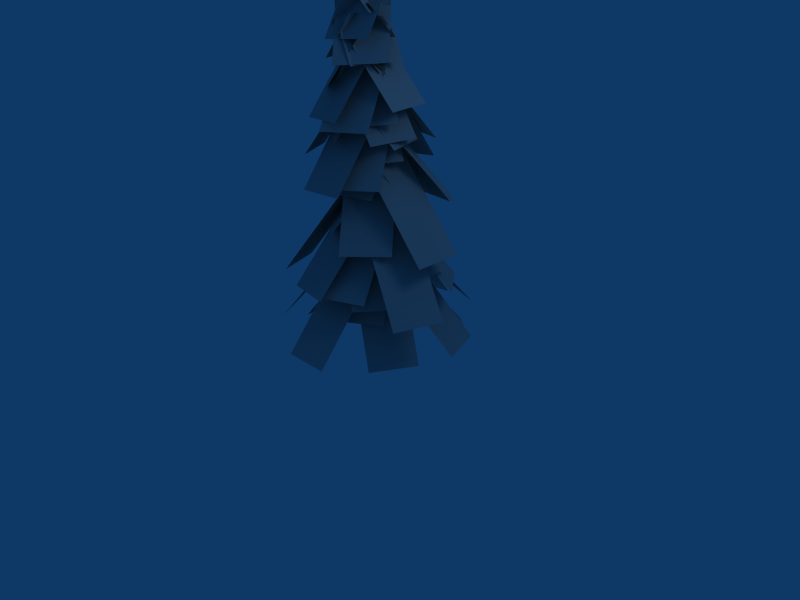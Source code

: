 # Source: pine.blend  (saved by Blender 2.44.0; exported with 4.5.12 LTS)
import bpy
from mathutils import Matrix  # noqa: F401  (used for matrix-valued properties, if any)

bpy.ops.wm.read_factory_settings(use_empty=True)
scene = bpy.context.scene
scene.name = 'Scene'

# ---- collections
col_collection_1 = bpy.data.collections.new('Collection 1'); scene.collection.children.link(col_collection_1)

# ---- materials (node trees are filled in below, after node groups)
mat_pmat3 = bpy.data.materials.new('pmat3')
mat_pmat3.alpha_threshold = 0.0
mat_pmat3.diffuse_color = (0.7, 0.7, 0.7, 1.0)
mat_pmat3.roughness = 0.5
mat_pmat3.line_color = (0.0, 0.0, 0.0, 1.0)
mat_pmat1 = bpy.data.materials.new('pmat1')
mat_pmat1.alpha_threshold = 0.0
mat_pmat1.diffuse_color = (0.7, 0.7, 0.7, 1.0)
mat_pmat1.roughness = 0.5
mat_pmat1.line_color = (0.0, 0.0, 0.0, 1.0)

# ---- material node trees

# ---- world
world_world = bpy.data.worlds.new('World'); scene.world = world_world
world_world.color = (0.05656, 0.2208, 0.4)
world_world.use_sun_shadow = False
world_world.sun_shadow_jitter_overblur = 0.0
world_world.cycles.sampling_method = 'MANUAL'
world_world.cycles.sample_map_resolution = 256

# ---- cameras
cam_camera = bpy.data.cameras.new('Camera')
cam_camera.passepartout_alpha = 0.2
cam_camera.clip_end = 100.0
cam_camera.lens = 35.0
cam_camera.ortho_scale = 7.314
cam_camera.show_passepartout = False
cam_camera.show_safe_areas = True
cam_camera.dof.focus_distance = 0.0
cam_camera.dof.aperture_fstop = 128.0

# ---- lights
light_spot = bpy.data.lights.new('Spot', 'POINT')
light_spot.transmission_factor = 0.0
light_spot.cutoff_distance = 30.0
light_spot.energy = 100.0
light_spot.shadow_buffer_clip_start = 1.001
light_spot.shadow_soft_size = 1.0
light_spot.shadow_maximum_resolution = 0.006
light_spot.use_absolute_resolution = True
light_spot.cycles.use_multiple_importance_sampling = False

# ---- meshes
me_plant_pmat3 = bpy.data.meshes.new('plant_pmat3')
me_plant_pmat3.from_pydata([(0.0, 1.5, 3.164), (0.0, 0.0, 3.164), (2.676, 0.0, 0.98), (2.676, 1.5, 0.98), (0.0, -1.5, 3.164), (2.676, -1.5, 0.98), (-1.409, -0.513, 3.311), (0.0, 0.0, 3.329), (-1.263, 3.583, 0.1127), (-2.672, 3.07, 0.09454), (1.409, 0.513, 3.347), (0.1466, 4.096, 0.1309), (0.9641, -1.149, 3.506), (0.0, 0.0, 3.493), (-3.287, -2.8, -0.2156), (-2.323, -3.949, -0.2026), (-0.9641, 1.149, 3.48), (-4.251, -1.651, -0.2287), (0.7499, 1.299, 3.668), (0.0, 0.0, 3.658), (4.16, -2.369, -0.28), (4.91, -1.07, -0.2694), (-0.7499, -1.299, 3.647), (3.41, -3.669, -0.2907), (-1.477, 0.2605, 3.8), (0.0, 0.0, 3.822), (0.3373, 1.785, 2.295), (-1.14, 2.045, 2.273), (1.477, -0.2605, 3.844), (1.814, 1.524, 2.317), (0.2604, -1.477, 3.99), (0.0, 0.0, 3.986), (-4.449, -0.7951, 0.03684), (-4.188, -2.272, 0.04086), (-0.2604, 1.477, 3.982), (-4.709, 0.6821, 0.03281), (1.299, 0.75, 4.172), (0.0, 0.0, 4.151), (1.699, -2.865, 1.367), (2.998, -2.115, 1.388), (-1.299, -0.75, 4.13), (0.4003, -3.615, 1.346), (-1.149, 0.9642, 4.296), (0.0, 0.0, 4.315), (3.633, 4.237, -0.3351), (2.484, 5.201, -0.3543), (1.149, -0.9642, 4.334), (4.782, 3.272, -0.3159), (-0.513, -1.41, 4.471), (0.0, 0.0, 4.479), (-3.804, 1.407, 0.9009), (-4.317, -0.002714, 0.892), (0.513, 1.41, 4.488), (-3.291, 2.816, 0.9098), (1.5, -3e-06, 4.671), (0.0, 0.0, 4.644), (0.0873, -5.67, -0.2082), (1.587, -5.67, -0.1812), (-1.5, 3e-06, 4.617), (-1.412, -5.67, -0.2352), (-0.5129, 1.41, 4.799), (0.0, 0.0, 4.808), (5.498, 1.968, -0.02752), (4.985, 3.377, -0.03708), (0.5129, -1.41, 4.818), (6.011, 0.5584, -0.01796), (-1.149, -0.9642, 4.95), (0.0, 0.0, 4.973), (-2.572, 3.147, 1.389), (-3.721, 2.183, 1.367), (1.149, 0.9642, 4.995), (-1.423, 4.111, 1.411), (1.299, -0.75, 5.163), (0.0, 0.0, 5.137), (-1.648, -2.957, 2.159), (-0.3497, -3.707, 2.185), (-1.299, 0.75, 5.111), (-2.947, -2.207, 2.133), (0.2604, 1.477, 5.307), (0.0, 0.0, 5.301), (1.768, -0.3064, 3.812), (2.029, 1.171, 3.818), (-0.2604, -1.477, 5.296), (1.508, -1.784, 3.807), (-1.477, -0.2605, 5.434), (0.0, 0.0, 5.466), (-0.8996, 5.706, 0.4238), (-2.377, 5.446, 0.3925), (1.477, 0.2605, 5.497), (0.5772, 5.967, 0.4551), (0.7498, -1.299, 5.646), (0.0, 0.0, 5.63), (-4.886, -2.885, 0.5095), (-4.136, -4.184, 0.5258), (-0.7498, 1.299, 5.614), (-5.636, -1.586, 0.4931), (0.9639, 1.149, 5.816), (0.0, 0.0, 5.795), (3.204, -2.622, 2.313), (4.168, -1.473, 2.334), (-0.9639, -1.149, 5.773), (2.24, -3.771, 2.291), (-1.409, 0.513, 5.926), (0.0, 0.0, 5.959), (2.116, 5.491, 0.9044), (0.7066, 6.004, 0.8719), (1.409, -0.513, 5.991), (3.525, 4.978, 0.9369), (-1e-06, -1.5, 6.123), (0.0, 0.0, 6.123), (-4.937, 6e-06, 1.591), (-4.937, -1.5, 1.591), (1e-06, 1.5, 6.123), (-4.937, 1.5, 1.591), (1.409, 0.513, 6.322), (0.0, 0.0, 6.288), (1.529, -3.955, 2.631), (2.938, -3.442, 2.665), (-1.409, -0.513, 6.253), (0.1199, -4.468, 2.596), (-0.9639, 1.149, 6.428), (0.0, 0.0, 6.452), (3.716, 3.032, 2.395), (2.752, 4.181, 2.371), (0.9639, -1.149, 6.476), (4.679, 1.883, 2.419), (-0.7498, -1.299, 6.597), (0.0, 0.0, 6.616), (-3.877, 2.299, 2.461), (-4.627, 1.0, 2.441), (0.7498, 1.299, 6.636), (-3.127, 3.598, 2.48), (1.477, -0.2605, 6.82), (0.0, 0.0, 6.781), (-0.7025, -4.601, 2.631), (0.7742, -4.861, 2.67), (-1.477, 0.2605, 6.742), (-2.179, -4.34, 2.592), (-0.2604, 1.477, 6.938), (0.0, 0.0, 6.945), (4.207, 0.7245, 3.36), (3.947, 2.202, 3.352), (0.2604, -1.477, 6.952), (4.467, -0.7527, 3.367), (-1.299, -0.75, 7.074), (0.0, 0.0, 7.11), (-2.696, 4.912, 1.995), (-3.994, 4.162, 1.959), (1.299, 0.75, 7.145), (-1.397, 5.662, 2.03), (1.149, -0.9642, 7.306), (0.0, 0.0, 7.274), (-1.594, -1.978, 4.928), (-0.4457, -2.942, 4.961), (-1.149, 0.9642, 7.242), (-2.743, -1.014, 4.896), (0.5128, 1.41, 7.453), (0.0, 0.0, 7.438), (5.909, -2.094, 2.139), (6.422, -0.6848, 2.154), (-0.5128, -1.41, 7.424), (5.396, -3.504, 2.125), (-1.505, 1.9e-05, 7.558), (-0.005968, 0.0, 7.603), (0.06098, 2.538, 5.332), (-1.438, 2.538, 5.288), (1.493, -1.9e-05, 7.647), (1.56, 2.538, 5.376), (0.4973, -1.41, 7.782), (-0.01552, 0.0, 7.767), (-5.17, -1.932, 2.54), (-4.657, -3.342, 2.555), (-0.5283, 1.41, 7.751), (-5.683, -0.5228, 2.524), (1.123, 0.9642, 7.966), (-0.02507, 0.0, 7.931), (2.486, -2.871, 4.636), (3.635, -1.907, 4.671), (-1.174, -0.9642, 7.895), (1.338, -3.835, 4.6), (-1.333, 0.75, 8.054), (-0.03461, 0.0, 8.095), (1.941, 3.24, 4.782), (0.6423, 3.99, 4.741), (1.264, -0.75, 8.136), (3.239, 2.489, 4.823), (-0.3045, -1.477, 8.251), (-0.04416, 0.0, 8.259), (-2.31, 0.4119, 6.041), (-2.571, -1.065, 6.033), (0.2162, 1.477, 8.267), (-2.05, 1.889, 6.05), (1.423, 0.2604, 8.471), (-0.05371, 0.0, 8.423), (0.3518, -1.966, 6.626), (1.828, -1.706, 6.674), (-1.53, -0.2604, 8.375), (-1.125, -2.227, 6.578), (-0.8128, 1.299, 8.562), (-0.06326, 0.0, 8.587), (1.956, 1.127, 6.605), (1.207, 2.426, 6.58), (0.6863, -1.299, 8.612), (2.706, -0.1719, 6.63), (-1.036, -1.149, 8.719), (-0.07281, 0.0, 8.751), (-2.778, 2.367, 5.305), (-3.742, 1.218, 5.272), (0.8908, 1.149, 8.784), (-1.814, 3.516, 5.337), (1.326, -0.5131, 8.964), (-0.08236, 0.0, 8.915), (-0.7632, -2.062, 6.888), (0.6455, -2.575, 6.936), (-1.491, 0.5131, 8.867), (-2.172, -1.549, 6.839), (-0.09187, 1.5, 9.08), (-0.09191, 0.0, 9.08), (5.371, -0.000134, 4.423), (5.371, 1.5, 4.423), (-0.09194, -1.5, 9.08), (5.371, -1.5, 4.423), (-1.51, -0.513, 9.193), (-0.1015, 0.0, 9.244), (-0.9696, 2.641, 6.632), (-2.378, 2.128, 6.582), (1.307, 0.513, 9.294), (0.439, 3.154, 6.683), (0.8525, -1.149, 9.443), (-0.111, 0.0, 9.408), (-1.461, -1.185, 7.661), (-0.4974, -2.334, 7.697), (-1.075, 1.149, 9.373), (-2.424, -0.03618, 7.626), (0.629, 1.299, 9.6), (-0.1206, 0.0, 9.572), (1.444, -0.8694, 8.026), (2.193, 0.4296, 8.054), (-0.8701, -1.299, 9.544), (0.6941, -2.168, 7.998), (-1.606, 0.2605, 9.68), (-0.1301, 0.0, 9.736), (0.8002, 4.396, 5.643), (-0.6759, 4.656, 5.587), (1.346, -0.2605, 9.792), (2.276, 4.135, 5.698), (0.1206, -1.477, 9.91), (-0.1397, 0.0, 9.9), (-2.842, -0.4946, 7.155), (-2.582, -1.972, 7.165), (-0.3999, 1.477, 9.89), (-3.102, 0.9826, 7.145), (1.149, 0.75, 10.11), (-0.1492, 0.0, 10.06), (1.527, -2.709, 7.222), (2.825, -1.959, 7.273), (-1.447, -0.75, 10.01), (0.2287, -3.459, 7.171), (-1.307, 0.9642, 10.18), (-0.1587, 0.0, 10.23), (3.014, 3.579, 6.001), (1.866, 4.543, 5.955), (0.9894, -0.9642, 10.27), (4.163, 2.614, 6.046), (-0.681, -1.41, 10.37), (-0.1683, 0.0, 10.39), (-3.523, 1.273, 6.78), (-4.036, -0.1362, 6.759), (0.3444, 1.41, 10.41), (-3.011, 2.683, 6.8), (1.321, -5.6e-05, 10.62), (-0.1778, 0.0, 10.56), (-0.03291, -3.79, 7.013), (1.466, -3.79, 7.075), (-1.677, 5.6e-05, 10.5), (-1.532, -3.79, 6.952), (-0.6999, 1.41, 10.7), (-0.1874, 0.0, 10.72), (2.047, 0.7815, 8.668), (1.535, 2.191, 8.647), (0.3251, -1.41, 10.74), (2.56, -0.6281, 8.689), (-1.345, -0.9641, 10.84), (-0.1969, 0.0, 10.88), (-1.054, 1.089, 9.51), (-2.202, 0.125, 9.462), (0.9511, 0.9641, 10.93), (0.09454, 2.053, 9.559), (1.091, -0.7501, 11.1), (-0.2065, 0.0, 11.05), (-1.222, -1.914, 8.92), (0.07618, -2.664, 8.975), (-1.504, 0.7501, 10.99), (-2.519, -1.164, 8.864), (0.04425, 1.477, 11.22), (-0.216, 0.0, 11.21), (2.341, -0.4332, 8.965), (2.601, 1.044, 8.976), (-0.4763, -1.477, 11.2), (2.08, -1.91, 8.953), (-1.701, -0.2604, 11.31), (-0.2256, 0.0, 11.38), (-0.7702, 4.073, 7.431), (-2.246, 3.813, 7.366), (1.25, 0.2604, 11.44), (0.7056, 4.334, 7.496), (0.5141, -1.299, 11.57), (-0.2351, 0.0, 11.54), (-3.05, -1.711, 8.163), (-2.301, -3.01, 8.196), (-0.9843, 1.299, 11.51), (-3.799, -0.4114, 8.129), (0.7186, 1.149, 11.75), (-0.2447, 0.0, 11.71), (1.569, -1.442, 9.65), (2.532, -0.2931, 9.693), (-1.208, -1.149, 11.66), (0.6057, -2.591, 9.606), (-1.662, 0.5131, 11.8), (-0.2542, 0.0, 11.87), (1.063, 3.209, 8.668), (-0.3455, 3.722, 8.603), (1.154, -0.5131, 11.93), (2.471, 2.696, 8.733), (-0.2639, -1.5, 12.03), (-0.2638, 0.0, 12.03), (-2.423, 0.000112, 9.766), (-2.423, -1.5, 9.766), (-0.2637, 1.5, 12.03), (-2.423, 1.5, 9.766), (1.135, 0.513, 12.26), (-0.2733, 0.0, 12.2), (0.8513, -2.731, 9.46), (2.259, -2.218, 9.527), (-1.681, -0.513, 12.13), (-0.5567, -3.244, 9.394), (-1.246, 1.149, 12.32), (-0.2829, 0.0, 12.36), (0.4687, 0.5955, 11.51), (-0.4943, 1.745, 11.46), (0.6801, -1.149, 12.41), (1.432, -0.5536, 11.55), (-1.042, -1.299, 12.49), (-0.2924, 0.0, 12.53), (-2.241, 1.191, 10.13), (-2.991, -0.1079, 10.1), (0.4568, 1.299, 12.56), (-1.492, 2.49, 10.17), (1.173, -0.2606, 12.76), (-0.302, 0.0, 12.69), (-0.677, -2.932, 9.792), (0.7984, -3.192, 9.864), (-1.777, 0.2606, 12.62), (-2.152, -2.671, 9.719), (-0.5716, 1.477, 12.84), (-0.3115, 0.0, 12.85), (2.618, 0.4928, 10.25), (2.358, 1.97, 10.23), (-0.05146, -1.477, 12.87), (2.878, -0.9844, 10.26), (-1.619, -0.7499, 12.95), (-0.3211, 0.0, 13.02), (-1.281, 1.845, 10.9), (-2.578, 1.096, 10.83), (0.9763, 0.7499, 13.08), (0.01675, 2.595, 10.96), (0.8169, -0.9642, 13.24), (-0.3306, 0.0, 13.18), (-1.671, -1.733, 10.91), (-0.523, -2.697, 10.97), (-1.478, 0.9642, 13.12), (-2.818, -0.7687, 10.85), (0.1723, 1.41, 13.37), (-0.3402, 0.0, 13.35), (1.213, -0.5374, 11.89), (1.726, 0.8721, 11.92), (-0.8526, -1.41, 13.32), (0.7009, -1.947, 11.87), (-1.848, 9.2e-05, 13.43), (-0.3497, 0.0, 13.51), (-0.3061, 0.8505, 12.68), (-1.804, 0.8506, 12.6), (1.148, -9.2e-05, 13.59), (1.192, 0.8504, 12.76), (0.1529, -1.41, 13.7), (-0.3593, 0.0, 13.67), (-1.795, -0.5539, 12.01), (-1.283, -1.963, 12.03), (-0.8715, 1.41, 13.65), (-2.307, 0.8557, 11.98), (0.7786, 0.9641, 13.9), (-0.3688, 0.0, 13.84), (1.024, -1.536, 11.94), (2.171, -0.5722, 12.0), (-1.516, -0.9641, 13.78), (-0.1235, -2.5, 11.88), (-1.675, 0.7501, 13.93), (-0.3784, 0.0, 14.0), (0.2516, 0.9869, 12.91), (-1.045, 1.737, 12.84), (0.9187, -0.7501, 14.07), (1.549, 0.2368, 12.98), (-0.6481, -1.477, 14.15), (-0.3879, 0.0, 14.17), (-1.281, 0.167, 13.17), (-1.541, -1.31, 13.15), (-0.1278, 1.477, 14.18), (-1.021, 1.644, 13.18), (1.077, 0.2604, 14.41), (-0.3975, 0.0, 14.33), (-0.03686, -1.555, 12.78), (1.438, -1.295, 12.87), (-1.872, -0.2604, 14.25), (-1.512, -1.816, 12.7), (-1.156, 1.299, 14.45), (-0.407, 0.0, 14.5), (0.37, 0.422, 13.7), (-0.3787, 1.721, 13.66), (0.3417, -1.299, 14.54), (1.119, -0.8771, 13.74), (-1.379, -1.149, 14.6), (-0.4166, 0.0, 14.66), (-1.321, 0.8213, 13.33), (-2.284, -0.3278, 13.28), (0.5461, 1.149, 14.71), (-0.3587, 1.97, 13.39), (0.9811, -0.5131, 14.9), (-0.4261, 0.0, 14.82), (-0.5769, -0.4986, 14.28), (0.8303, -1.012, 14.37), (-1.833, 0.5131, 14.74), (-1.984, 0.01453, 14.2)], [], [(0, 1, 2, 3), (1, 4, 5, 2), (6, 7, 8, 9), (7, 10, 11, 8), (12, 13, 14, 15), (13, 16, 17, 14), (18, 19, 20, 21), (19, 22, 23, 20), (24, 25, 26, 27), (25, 28, 29, 26), (30, 31, 32, 33), (31, 34, 35, 32), (36, 37, 38, 39), (37, 40, 41, 38), (42, 43, 44, 45), (43, 46, 47, 44), (48, 49, 50, 51), (49, 52, 53, 50), (54, 55, 56, 57), (55, 58, 59, 56), (60, 61, 62, 63), (61, 64, 65, 62), (66, 67, 68, 69), (67, 70, 71, 68), (72, 73, 74, 75), (73, 76, 77, 74), (78, 79, 80, 81), (79, 82, 83, 80), (84, 85, 86, 87), (85, 88, 89, 86), (90, 91, 92, 93), (91, 94, 95, 92), (96, 97, 98, 99), (97, 100, 101, 98), (102, 103, 104, 105), (103, 106, 107, 104), (108, 109, 110, 111), (109, 112, 113, 110), (114, 115, 116, 117), (115, 118, 119, 116), (120, 121, 122, 123), (121, 124, 125, 122), (126, 127, 128, 129), (127, 130, 131, 128), (132, 133, 134, 135), (133, 136, 137, 134), (138, 139, 140, 141), (139, 142, 143, 140), (144, 145, 146, 147), (145, 148, 149, 146), (150, 151, 152, 153), (151, 154, 155, 152), (156, 157, 158, 159), (157, 160, 161, 158), (162, 163, 164, 165), (163, 166, 167, 164), (168, 169, 170, 171), (169, 172, 173, 170), (174, 175, 176, 177), (175, 178, 179, 176), (180, 181, 182, 183), (181, 184, 185, 182), (186, 187, 188, 189), (187, 190, 191, 188), (192, 193, 194, 195), (193, 196, 197, 194), (198, 199, 200, 201), (199, 202, 203, 200), (204, 205, 206, 207), (205, 208, 209, 206), (210, 211, 212, 213), (211, 214, 215, 212), (216, 217, 218, 219), (217, 220, 221, 218), (222, 223, 224, 225), (223, 226, 227, 224), (228, 229, 230, 231), (229, 232, 233, 230), (234, 235, 236, 237), (235, 238, 239, 236), (240, 241, 242, 243), (241, 244, 245, 242), (246, 247, 248, 249), (247, 250, 251, 248), (252, 253, 254, 255), (253, 256, 257, 254), (258, 259, 260, 261), (259, 262, 263, 260), (264, 265, 266, 267), (265, 268, 269, 266), (270, 271, 272, 273), (271, 274, 275, 272), (276, 277, 278, 279), (277, 280, 281, 278), (282, 283, 284, 285), (283, 286, 287, 284), (288, 289, 290, 291), (289, 292, 293, 290), (294, 295, 296, 297), (295, 298, 299, 296), (300, 301, 302, 303), (301, 304, 305, 302), (306, 307, 308, 309), (307, 310, 311, 308), (312, 313, 314, 315), (313, 316, 317, 314), (318, 319, 320, 321), (319, 322, 323, 320), (324, 325, 326, 327), (325, 328, 329, 326), (330, 331, 332, 333), (331, 334, 335, 332), (336, 337, 338, 339), (337, 340, 341, 338), (342, 343, 344, 345), (343, 346, 347, 344), (348, 349, 350, 351), (349, 352, 353, 350), (354, 355, 356, 357), (355, 358, 359, 356), (360, 361, 362, 363), (361, 364, 365, 362), (366, 367, 368, 369), (367, 370, 371, 368), (372, 373, 374, 375), (373, 376, 377, 374), (378, 379, 380, 381), (379, 382, 383, 380), (384, 385, 386, 387), (385, 388, 389, 386), (390, 391, 392, 393), (391, 394, 395, 392), (396, 397, 398, 399), (397, 400, 401, 398), (402, 403, 404, 405), (403, 406, 407, 404), (408, 409, 410, 411), (409, 412, 413, 410), (414, 415, 416, 417), (415, 418, 419, 416), (420, 421, 422, 423), (421, 424, 425, 422), (426, 427, 428, 429), (427, 430, 431, 428)])
_uv = me_plant_pmat3.uv_layers.new(name='UVTex')
_uv.uv.foreach_set('vector', [1.0, 0.0, 0.5, 0.0, 0.5, 1.0, 1.0, 1.0, 0.5, 0.0, 0.0, 0.0, 0.0, 1.0, 0.5, 1.0, 1.0, 0.0, 0.5, 0.0, 0.5, 1.0, 1.0, 1.0, 0.5, 0.0, 0.0, 0.0, 0.0, 1.0, 0.5, 1.0, 1.0, 0.0, 0.5, 0.0, 0.5, 1.0, 1.0, 1.0, 0.5, 0.0, 0.0, 0.0, 0.0, 1.0, 0.5, 1.0, 1.0, 0.0, 0.5, 0.0, 0.5, 1.0, 1.0, 1.0, 0.5, 0.0, 0.0, 0.0, 0.0, 1.0, 0.5, 1.0, 1.0, 0.0, 0.5, 0.0, 0.5, 1.0, 1.0, 1.0, 0.5, 0.0, 0.0, 0.0, 0.0, 1.0, 0.5, 1.0, 1.0, 0.0, 0.5, 0.0, 0.5, 1.0, 1.0, 1.0, 0.5, 0.0, 0.0, 0.0, 0.0, 1.0, 0.5, 1.0, 1.0, 0.0, 0.5, 0.0, 0.5, 1.0, 1.0, 1.0, 0.5, 0.0, 0.0, 0.0, 0.0, 1.0, 0.5, 1.0, 1.0, 0.0, 0.5, 0.0, 0.5, 1.0, 1.0, 1.0, 0.5, 0.0, 0.0, 0.0, 0.0, 1.0, 0.5, 1.0, 1.0, 0.0, 0.5, 0.0, 0.5, 1.0, 1.0, 1.0, 0.5, 0.0, 0.0, 0.0, 0.0, 1.0, 0.5, 1.0, 1.0, 0.0, 0.5, 0.0, 0.5, 1.0, 1.0, 1.0, 0.5, 0.0, 0.0, 0.0, 0.0, 1.0, 0.5, 1.0, 1.0, 0.0, 0.5, 0.0, 0.5, 1.0, 1.0, 1.0, 0.5, 0.0, 0.0, 0.0, 0.0, 1.0, 0.5, 1.0, 1.0, 0.0, 0.5, 0.0, 0.5, 1.0, 1.0, 1.0, 0.5, 0.0, 0.0, 0.0, 0.0, 1.0, 0.5, 1.0, 1.0, 0.0, 0.5, 0.0, 0.5, 1.0, 1.0, 1.0, 0.5, 0.0, 0.0, 0.0, 0.0, 1.0, 0.5, 1.0, 1.0, 0.0, 0.5, 0.0, 0.5, 1.0, 1.0, 1.0, 0.5, 0.0, 0.0, 0.0, 0.0, 1.0, 0.5, 1.0, 1.0, 0.0, 0.5, 0.0, 0.5, 1.0, 1.0, 1.0, 0.5, 0.0, 0.0, 0.0, 0.0, 1.0, 0.5, 1.0, 1.0, 0.0, 0.5, 0.0, 0.5, 1.0, 1.0, 1.0, 0.5, 0.0, 0.0, 0.0, 0.0, 1.0, 0.5, 1.0, 1.0, 0.0, 0.5, 0.0, 0.5, 1.0, 1.0, 1.0, 0.5, 0.0, 0.0, 0.0, 0.0, 1.0, 0.5, 1.0, 1.0, 0.0, 0.5, 0.0, 0.5, 1.0, 1.0, 1.0, 0.5, 0.0, 0.0, 0.0, 0.0, 1.0, 0.5, 1.0, 1.0, 0.0, 0.5, 0.0, 0.5, 1.0, 1.0, 1.0, 0.5, 0.0, 0.0, 0.0, 0.0, 1.0, 0.5, 1.0, 1.0, 0.0, 0.5, 0.0, 0.5, 1.0, 1.0, 1.0, 0.5, 0.0, 0.0, 0.0, 0.0, 1.0, 0.5, 1.0, 1.0, 0.0, 0.5, 0.0, 0.5, 1.0, 1.0, 1.0, 0.5, 0.0, 0.0, 0.0, 0.0, 1.0, 0.5, 1.0, 1.0, 0.0, 0.5, 0.0, 0.5, 1.0, 1.0, 1.0, 0.5, 0.0, 0.0, 0.0, 0.0, 1.0, 0.5, 1.0, 1.0, 0.0, 0.5, 0.0, 0.5, 1.0, 1.0, 1.0, 0.5, 0.0, 0.0, 0.0, 0.0, 1.0, 0.5, 1.0, 1.0, 0.0, 0.5, 0.0, 0.5, 1.0, 1.0, 1.0, 0.5, 0.0, 0.0, 0.0, 0.0, 1.0, 0.5, 1.0, 1.0, 0.0, 0.5, 0.0, 0.5, 1.0, 1.0, 1.0, 0.5, 0.0, 0.0, 0.0, 0.0, 1.0, 0.5, 1.0, 1.0, 0.0, 0.5, 0.0, 0.5, 1.0, 1.0, 1.0, 0.5, 0.0, 0.0, 0.0, 0.0, 1.0, 0.5, 1.0, 1.0, 0.0, 0.5, 0.0, 0.5, 1.0, 1.0, 1.0, 0.5, 0.0, 0.0, 0.0, 0.0, 1.0, 0.5, 1.0, 1.0, 0.0, 0.5, 0.0, 0.5, 1.0, 1.0, 1.0, 0.5, 0.0, 0.0, 0.0, 0.0, 1.0, 0.5, 1.0, 1.0, 0.0, 0.5, 0.0, 0.5, 1.0, 1.0, 1.0, 0.5, 0.0, 0.0, 0.0, 0.0, 1.0, 0.5, 1.0, 1.0, 0.0, 0.5, 0.0, 0.5, 1.0, 1.0, 1.0, 0.5, 0.0, 0.0, 0.0, 0.0, 1.0, 0.5, 1.0, 1.0, 0.0, 0.5, 0.0, 0.5, 1.0, 1.0, 1.0, 0.5, 0.0, 0.0, 0.0, 0.0, 1.0, 0.5, 1.0, 1.0, 0.0, 0.5, 0.0, 0.5, 1.0, 1.0, 1.0, 0.5, 0.0, 0.0, 0.0, 0.0, 1.0, 0.5, 1.0, 1.0, 0.0, 0.5, 0.0, 0.5, 1.0, 1.0, 1.0, 0.5, 0.0, 0.0, 0.0, 0.0, 1.0, 0.5, 1.0, 1.0, 0.0, 0.5, 0.0, 0.5, 1.0, 1.0, 1.0, 0.5, 0.0, 0.0, 0.0, 0.0, 1.0, 0.5, 1.0, 1.0, 0.0, 0.5, 0.0, 0.5, 1.0, 1.0, 1.0, 0.5, 0.0, 0.0, 0.0, 0.0, 1.0, 0.5, 1.0, 1.0, 0.0, 0.5, 0.0, 0.5, 1.0, 1.0, 1.0, 0.5, 0.0, 0.0, 0.0, 0.0, 1.0, 0.5, 1.0, 1.0, 0.0, 0.5, 0.0, 0.5, 1.0, 1.0, 1.0, 0.5, 0.0, 0.0, 0.0, 0.0, 1.0, 0.5, 1.0, 1.0, 0.0, 0.5, 0.0, 0.5, 1.0, 1.0, 1.0, 0.5, 0.0, 0.0, 0.0, 0.0, 1.0, 0.5, 1.0, 1.0, 0.0, 0.5, 0.0, 0.5, 1.0, 1.0, 1.0, 0.5, 0.0, 0.0, 0.0, 0.0, 1.0, 0.5, 1.0, 1.0, 0.0, 0.5, 0.0, 0.5, 1.0, 1.0, 1.0, 0.5, 0.0, 0.0, 0.0, 0.0, 1.0, 0.5, 1.0, 1.0, 0.0, 0.5, 0.0, 0.5, 1.0, 1.0, 1.0, 0.5, 0.0, 0.0, 0.0, 0.0, 1.0, 0.5, 1.0, 1.0, 0.0, 0.5, 0.0, 0.5, 1.0, 1.0, 1.0, 0.5, 0.0, 0.0, 0.0, 0.0, 1.0, 0.5, 1.0, 1.0, 0.0, 0.5, 0.0, 0.5, 1.0, 1.0, 1.0, 0.5, 0.0, 0.0, 0.0, 0.0, 1.0, 0.5, 1.0, 1.0, 0.0, 0.5, 0.0, 0.5, 1.0, 1.0, 1.0, 0.5, 0.0, 0.0, 0.0, 0.0, 1.0, 0.5, 1.0, 1.0, 0.0, 0.5, 0.0, 0.5, 1.0, 1.0, 1.0, 0.5, 0.0, 0.0, 0.0, 0.0, 1.0, 0.5, 1.0, 1.0, 0.0, 0.5, 0.0, 0.5, 1.0, 1.0, 1.0, 0.5, 0.0, 0.0, 0.0, 0.0, 1.0, 0.5, 1.0, 1.0, 0.0, 0.5, 0.0, 0.5, 1.0, 1.0, 1.0, 0.5, 0.0, 0.0, 0.0, 0.0, 1.0, 0.5, 1.0, 1.0, 0.0, 0.5, 0.0, 0.5, 1.0, 1.0, 1.0, 0.5, 0.0, 0.0, 0.0, 0.0, 1.0, 0.5, 1.0, 1.0, 0.0, 0.5, 0.0, 0.5, 1.0, 1.0, 1.0, 0.5, 0.0, 0.0, 0.0, 0.0, 1.0, 0.5, 1.0, 1.0, 0.0, 0.5, 0.0, 0.5, 1.0, 1.0, 1.0, 0.5, 0.0, 0.0, 0.0, 0.0, 1.0, 0.5, 1.0, 1.0, 0.0, 0.5, 0.0, 0.5, 1.0, 1.0, 1.0, 0.5, 0.0, 0.0, 0.0, 0.0, 1.0, 0.5, 1.0, 1.0, 0.0, 0.5, 0.0, 0.5, 1.0, 1.0, 1.0, 0.5, 0.0, 0.0, 0.0, 0.0, 1.0, 0.5, 1.0, 1.0, 0.0, 0.5, 0.0, 0.5, 1.0, 1.0, 1.0, 0.5, 0.0, 0.0, 0.0, 0.0, 1.0, 0.5, 1.0, 1.0, 0.0, 0.5, 0.0, 0.5, 1.0, 1.0, 1.0, 0.5, 0.0, 0.0, 0.0, 0.0, 1.0, 0.5, 1.0, 1.0, 0.0, 0.5, 0.0, 0.5, 1.0, 1.0, 1.0, 0.5, 0.0, 0.0, 0.0, 0.0, 1.0, 0.5, 1.0, 1.0, 0.0, 0.5, 0.0, 0.5, 1.0, 1.0, 1.0, 0.5, 0.0, 0.0, 0.0, 0.0, 1.0, 0.5, 1.0, 1.0, 0.0, 0.5, 0.0, 0.5, 1.0, 1.0, 1.0, 0.5, 0.0, 0.0, 0.0, 0.0, 1.0, 0.5, 1.0, 1.0, 0.0, 0.5, 0.0, 0.5, 1.0, 1.0, 1.0, 0.5, 0.0, 0.0, 0.0, 0.0, 1.0, 0.5, 1.0, 1.0, 0.0, 0.5, 0.0, 0.5, 1.0, 1.0, 1.0, 0.5, 0.0, 0.0, 0.0, 0.0, 1.0, 0.5, 1.0, 1.0, 0.0, 0.5, 0.0, 0.5, 1.0, 1.0, 1.0, 0.5, 0.0, 0.0, 0.0, 0.0, 1.0, 0.5, 1.0, 1.0, 0.0, 0.5, 0.0, 0.5, 1.0, 1.0, 1.0, 0.5, 0.0, 0.0, 0.0, 0.0, 1.0, 0.5, 1.0, 1.0, 0.0, 0.5, 0.0, 0.5, 1.0, 1.0, 1.0, 0.5, 0.0, 0.0, 0.0, 0.0, 1.0, 0.5, 1.0, 1.0, 0.0, 0.5, 0.0, 0.5, 1.0, 1.0, 1.0, 0.5, 0.0, 0.0, 0.0, 0.0, 1.0, 0.5, 1.0, 1.0, 0.0, 0.5, 0.0, 0.5, 1.0, 1.0, 1.0, 0.5, 0.0, 0.0, 0.0, 0.0, 1.0, 0.5, 1.0, 1.0, 0.0, 0.5, 0.0, 0.5, 1.0, 1.0, 1.0, 0.5, 0.0, 0.0, 0.0, 0.0, 1.0, 0.5, 1.0, 1.0, 0.0, 0.5, 0.0, 0.5, 1.0, 1.0, 1.0, 0.5, 0.0, 0.0, 0.0, 0.0, 1.0, 0.5, 1.0, 1.0, 0.0, 0.5, 0.0, 0.5, 1.0, 1.0, 1.0, 0.5, 0.0, 0.0, 0.0, 0.0, 1.0, 0.5, 1.0, 1.0, 0.0, 0.5, 0.0, 0.5, 1.0, 1.0, 1.0, 0.5, 0.0, 0.0, 0.0, 0.0, 1.0, 0.5, 1.0, 1.0, 0.0, 0.5, 0.0, 0.5, 1.0, 1.0, 1.0, 0.5, 0.0, 0.0, 0.0, 0.0, 1.0, 0.5, 1.0, 1.0, 0.0, 0.5, 0.0, 0.5, 1.0, 1.0, 1.0, 0.5, 0.0, 0.0, 0.0, 0.0, 1.0, 0.5, 1.0, 1.0, 0.0, 0.5, 0.0, 0.5, 1.0, 1.0, 1.0, 0.5, 0.0, 0.0, 0.0, 0.0, 1.0, 0.5, 1.0, 1.0, 0.0, 0.5, 0.0, 0.5, 1.0, 1.0, 1.0, 0.5, 0.0, 0.0, 0.0, 0.0, 1.0, 0.5, 1.0])
me_plant_pmat3.materials.append(mat_pmat3)
me_plant_pmat3.use_remesh_preserve_volume = False
me_plant_pmat3.use_remesh_preserve_attributes = False
me_plant_pmat3.use_mirror_vertex_groups = False
me_plant_pmat3.update()
me_plant_pmat1 = bpy.data.meshes.new('plant_pmat1')
me_plant_pmat1.from_pydata([(-0.4357, 0.0, 14.99), (0.0, -0.9017, 7.5), (0.5298, -0.7295, 7.515), (-0.4357, 0.0, 14.99), (0.8572, -0.2786, 7.525), (-0.4357, 0.0, 14.99), (0.8572, 0.2786, 7.525), (-0.4357, 0.0, 14.99), (0.5298, 0.7295, 7.515), (-0.4357, 0.0, 14.99), (0.0, 0.9017, 7.5), (-0.4357, 0.0, 14.99), (-0.5298, 0.7295, 7.485), (-0.4357, 0.0, 14.99), (-0.8572, 0.2786, 7.475), (-0.4357, 0.0, 14.99), (-0.8572, -0.2786, 7.475), (-0.4357, 0.0, 14.99), (-0.5298, -0.7295, 7.485), (-0.4357, 0.0, 14.99), (0.0, -0.8614, 0.0), (0.5063, -0.6969, 0.0), (0.8193, -0.2662, 0.0), (0.8193, 0.2662, 0.0), (0.5063, 0.6969, 0.0), (0.0, 0.8614, 0.0), (-0.5063, 0.6969, 0.0), (-0.8193, 0.2662, 0.0), (-0.8193, -0.2662, 0.0), (-0.5063, -0.6969, 0.0)], [], [(0, 1, 2, 3), (3, 2, 4, 5), (5, 4, 6, 7), (7, 6, 8, 9), (9, 8, 10, 11), (11, 10, 12, 13), (13, 12, 14, 15), (15, 14, 16, 17), (17, 16, 18, 19), (1, 0, 19, 18), (1, 20, 21, 2), (2, 21, 22, 4), (4, 22, 23, 6), (6, 23, 24, 8), (8, 24, 25, 10), (10, 25, 26, 12), (12, 26, 27, 14), (14, 27, 28, 16), (16, 28, 29, 18), (18, 29, 20, 1)])
_uv = me_plant_pmat1.uv_layers.new(name='UVTex')
_uv.uv.foreach_set('vector', [0.2822, 0.9937, 0.5, -2.75, 0.7649, -2.742, 0.2822, 0.9937, 0.5, 0.9937, 0.1352, -2.742, 0.3607, -2.738, 0.5, 0.9937, 0.5, 0.9937, 0.3607, -2.738, 0.6393, -2.738, 0.5, 0.9937, 0.5, 0.9937, 0.6393, -2.738, 0.8648, -2.742, 0.5, 0.9937, 0.2822, 0.9937, 0.7649, -2.742, 0.5, -2.75, 0.2822, 0.9937, 0.2822, 0.9937, 0.5, -2.75, 0.2351, -2.758, 0.2822, 0.9937, 0.5, 0.9937, 0.8648, -2.758, 0.6393, -2.762, 0.5, 0.9937, 0.5, 0.9937, 0.6393, -2.762, 0.3607, -2.762, 0.5, 0.9937, 0.5, 0.9937, 0.3607, -2.762, 0.1352, -2.758, 0.5, 0.9937, 0.5, 0.04914, 0.2822, 0.5, 0.2822, 0.5, 0.2351, 0.1352, 0.5, 0.25, 0.5, -3.5, 0.7532, -3.5, 0.7649, 0.2577, 0.1352, 0.2577, 0.1515, -3.5, 0.3669, -3.5, 0.3607, 0.2625, 0.3607, 0.2625, 0.3669, -3.5, 0.6331, -3.5, 0.6393, 0.2625, 0.6393, 0.2625, 0.6331, -3.5, 0.8485, -3.5, 0.8648, 0.2577, 0.7649, 0.2577, 0.7532, -3.5, 0.5, -3.5, 0.5, 0.25, 0.5, 0.25, 0.5, -3.5, 0.2468, -3.5, 0.2351, 0.2423, 0.8648, 0.2423, 0.8485, -3.5, 0.6331, -3.5, 0.6393, 0.2375, 0.6393, 0.2375, 0.6331, -3.5, 0.3669, -3.5, 0.3607, 0.2375, 0.3607, 0.2375, 0.3669, -3.5, 0.1515, -3.5, 0.1352, 0.2423, 0.2351, 0.2423, 0.2468, -3.5, 0.5, -3.5, 0.5, 0.25])
me_plant_pmat1.materials.append(mat_pmat1)
me_plant_pmat1.use_remesh_preserve_volume = False
me_plant_pmat1.use_remesh_preserve_attributes = False
me_plant_pmat1.use_mirror_vertex_groups = False
me_plant_pmat1.update()

# ---- objects
ob_plant_pmat3 = bpy.data.objects.new('plant_pmat3', me_plant_pmat3)
ob_plant_pmat1 = bpy.data.objects.new('plant_pmat1', me_plant_pmat1)
ob_lamp = bpy.data.objects.new('Lamp', light_spot)
ob_camera = bpy.data.objects.new('Camera', cam_camera)

# ---- transforms, parenting, visibility, modifiers, constraints
ob_plant_pmat3.location = (0.0, 0.0, 0.0)
ob_plant_pmat3.scale = (0.2285, 0.2285, 0.3134)
ob_plant_pmat3.lock_rotations_4d = False
ob_plant_pmat3.empty_display_type = 'ARROWS'
ob_plant_pmat3.color = (0.0, 0.0, 0.0, 1.0)
ob_plant_pmat3.lineart.crease_threshold = 0.0
ob_plant_pmat1.location = (0.0, 0.0, 0.0)
ob_plant_pmat1.scale = (0.2285, 0.2285, 0.3134)
ob_plant_pmat1.lock_rotations_4d = False
ob_plant_pmat1.empty_display_type = 'ARROWS'
ob_plant_pmat1.color = (0.0, 0.0, 0.0, 1.0)
ob_plant_pmat1.lineart.crease_threshold = 0.0
ob_lamp.location = (4.076, 1.005, 5.904)
ob_lamp.rotation_euler = (0.6503, 0.05522, 1.866)
ob_lamp.lock_rotations_4d = False
ob_lamp.empty_display_type = 'ARROWS'
ob_lamp.color = (0.0, 0.0, 0.0, 0.0)
ob_lamp.lineart.crease_threshold = 0.0
ob_camera.location = (7.481, -6.508, 5.344)
ob_camera.rotation_euler = (1.109, 0.01082, 0.8149)
ob_camera.lock_rotations_4d = False
ob_camera.empty_display_type = 'ARROWS'
ob_camera.color = (0.0, 0.0, 0.0, 0.0)
ob_camera.display_type = 'WIRE'
ob_camera.lineart.crease_threshold = 0.0

# ---- collection membership
col_collection_1.objects.link(ob_plant_pmat3)
col_collection_1.objects.link(ob_plant_pmat1)
col_collection_1.objects.link(ob_lamp)
col_collection_1.objects.link(ob_camera)

# ---- scene / render settings (as saved in the file)
scene.camera = ob_camera
scene.frame_start = 1; scene.frame_end = 250; scene.frame_set(1)
scene.render.engine = 'BLENDER_EEVEE_NEXT'
scene.render.image_settings.file_format = 'JPEG'
scene.render.image_settings.color_mode = 'RGB'
scene.render.image_settings.compression = 90
scene.render.resolution_x = 800
scene.render.resolution_y = 600
scene.render.pixel_aspect_x = 100.0
scene.render.pixel_aspect_y = 100.0
scene.render.fps = 25
scene.render.dither_intensity = 0.0
scene.render.use_compositing = False
scene.render.use_sequencer = False
scene.render.bake_margin = 2
scene.render.bake_bias = 0.0
scene.render.use_stamp_time = False
scene.render.use_stamp_date = False
scene.render.use_stamp_frame = False
scene.render.use_stamp_camera = False
scene.render.use_stamp_scene = False
scene.render.use_stamp_filename = False
scene.render.use_stamp_render_time = False
scene.render.stamp_font_size = 0
scene.cycles.use_denoising = False
scene.cycles.samples = 10
scene.cycles.sampling_pattern = 'TABULATED_SOBOL'
scene.cycles.light_sampling_threshold = 0.0
scene.cycles.use_adaptive_sampling = False
scene.cycles.use_light_tree = False
scene.cycles.blur_glossy = 0.0
scene.cycles.volume_bounces = 1
scene.cycles.pixel_filter_type = 'GAUSSIAN'
scene.cycles.sample_clamp_indirect = 0.0
scene.view_settings.view_transform = 'Raw'
bpy.context.view_layer.update()
